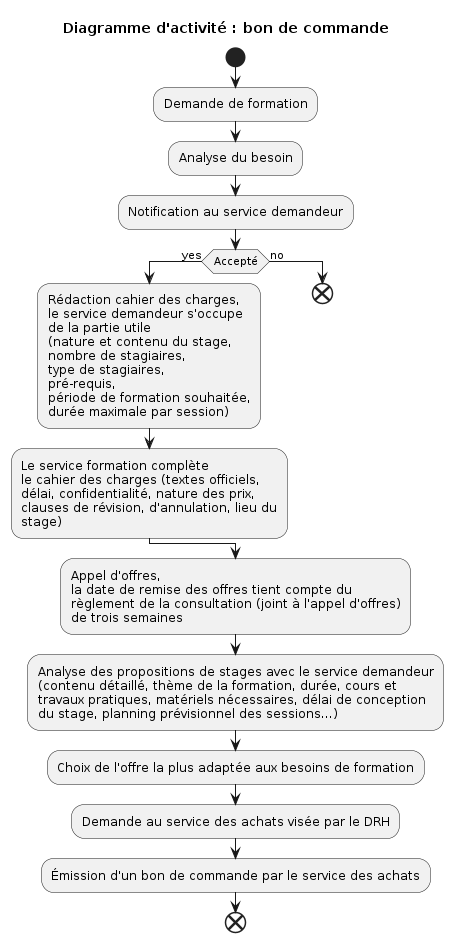

The diagram above was rendered by PlantUML. Its source (embedded in the PNG):
@startuml activity_diagram_order
title Diagramme d'activité : bon de commande

start
:Demande de formation;
:Analyse du besoin;
:Notification au service demandeur;
if (Accepté) then (yes)
    :Rédaction cahier des charges,
    le service demandeur s'occupe
    de la partie utile
    (nature et contenu du stage,
    nombre de stagiaires,
    type de stagiaires,
    pré-requis,
    période de formation souhaitée,
    durée maximale par session);
    :Le service formation complète
    le cahier des charges (textes officiels,
    délai, confidentialité, nature des prix,
    clauses de révision, d'annulation, lieu du
    stage);
else (no)
    end
endif
:Appel d'offres,
la date de remise des offres tient compte du 
règlement de la consultation (joint à l'appel d'offres)
de trois semaines;
:Analyse des propositions de stages avec le service demandeur 
(contenu détaillé, thème de la formation, durée, cours et
travaux pratiques, matériels nécessaires, délai de conception
du stage, planning prévisionnel des sessions...);
:Choix de l'offre la plus adaptée aux besoins de formation;
:Demande au service des achats visée par le DRH;
:Émission d'un bon de commande par le service des achats;
end
@enduml